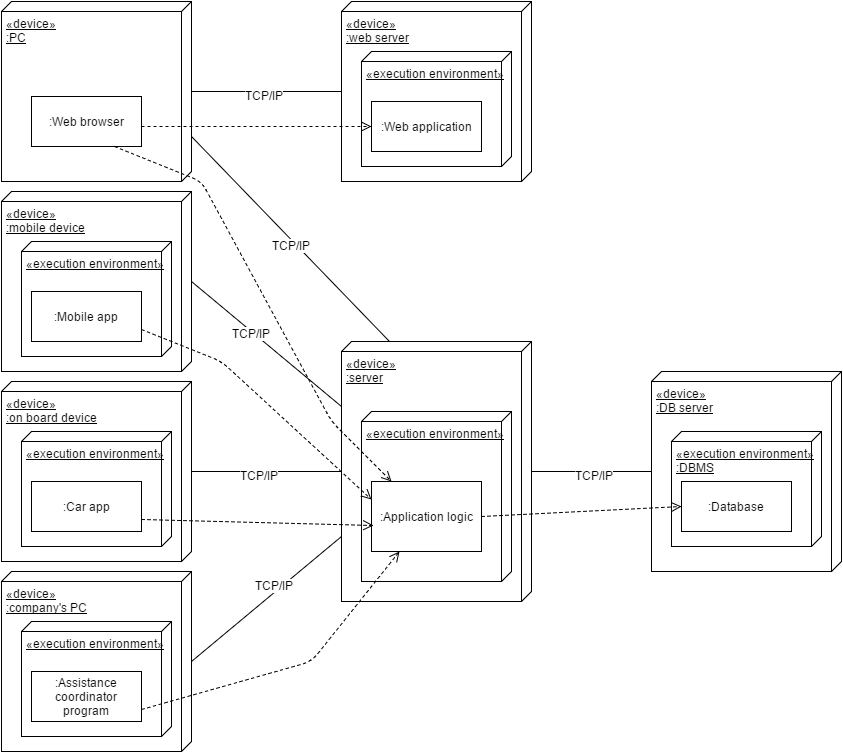

The diagram above was exported from draw.io. Its source (the exported page's mxGraphModel, read from the mxfile embedded in the PNG):
<mxGraphModel dx="876" dy="408" grid="1" gridSize="10" guides="1" tooltips="1" connect="1" arrows="1" fold="1" page="1" pageScale="1" pageWidth="826" pageHeight="1169" background="#ffffff" math="0" shadow="0">
  <root>
    <mxCell id="0" />
    <mxCell id="1" parent="0" />
    <mxCell id="2" value="&lt;div&gt;«device»&lt;/div&gt;&lt;div&gt;:PC&lt;/div&gt;" style="verticalAlign=top;align=left;spacingTop=8;spacingLeft=2;spacingRight=12;shape=cube;size=10;direction=south;fontStyle=4;html=1;" parent="1" vertex="1">
      <mxGeometry x="50" y="30" width="190" height="180" as="geometry" />
    </mxCell>
    <mxCell id="5" value="&lt;div&gt;«device»&lt;/div&gt;&lt;div&gt;:mobile device&lt;/div&gt;" style="verticalAlign=top;align=left;spacingTop=8;spacingLeft=2;spacingRight=12;shape=cube;size=10;direction=south;fontStyle=4;html=1;" parent="1" vertex="1">
      <mxGeometry x="50" y="220" width="190" height="180" as="geometry" />
    </mxCell>
    <mxCell id="6" value="Web browser" style="html=1;" parent="1" vertex="1">
      <mxGeometry x="80" y="320" width="110" height="50" as="geometry" />
    </mxCell>
    <mxCell id="7" value="«execution environment»" style="verticalAlign=top;align=left;spacingTop=8;spacingLeft=2;spacingRight=12;shape=cube;size=10;direction=south;fontStyle=4;html=1;" parent="1" vertex="1">
      <mxGeometry x="70" y="270" width="150" height="115" as="geometry" />
    </mxCell>
    <mxCell id="8" value=":Mobile app" style="html=1;" parent="1" vertex="1">
      <mxGeometry x="80" y="320" width="110" height="50" as="geometry" />
    </mxCell>
    <mxCell id="9" value=":Web browser" style="html=1;" parent="1" vertex="1">
      <mxGeometry x="80" y="125" width="110" height="50" as="geometry" />
    </mxCell>
    <mxCell id="10" value="&lt;div&gt;«device»&lt;/div&gt;&lt;div&gt;:on board device&lt;/div&gt;" style="verticalAlign=top;align=left;spacingTop=8;spacingLeft=2;spacingRight=12;shape=cube;size=10;direction=south;fontStyle=4;html=1;" parent="1" vertex="1">
      <mxGeometry x="50" y="410" width="190" height="180" as="geometry" />
    </mxCell>
    <mxCell id="11" value="Web browser" style="html=1;" parent="1" vertex="1">
      <mxGeometry x="80" y="510" width="110" height="50" as="geometry" />
    </mxCell>
    <mxCell id="12" value="«execution environment»" style="verticalAlign=top;align=left;spacingTop=8;spacingLeft=2;spacingRight=12;shape=cube;size=10;direction=south;fontStyle=4;html=1;" parent="1" vertex="1">
      <mxGeometry x="70" y="460" width="150" height="115" as="geometry" />
    </mxCell>
    <mxCell id="13" value=":Car app" style="html=1;" parent="1" vertex="1">
      <mxGeometry x="80" y="510" width="110" height="50" as="geometry" />
    </mxCell>
    <mxCell id="14" value="&lt;div&gt;«device»&lt;/div&gt;&lt;div&gt;:company's PC&lt;/div&gt;" style="verticalAlign=top;align=left;spacingTop=8;spacingLeft=2;spacingRight=12;shape=cube;size=10;direction=south;fontStyle=4;html=1;" parent="1" vertex="1">
      <mxGeometry x="50" y="600" width="190" height="180" as="geometry" />
    </mxCell>
    <mxCell id="15" value="Web browser" style="html=1;" parent="1" vertex="1">
      <mxGeometry x="80" y="700" width="110" height="50" as="geometry" />
    </mxCell>
    <mxCell id="16" value="«execution environment»" style="verticalAlign=top;align=left;spacingTop=8;spacingLeft=2;spacingRight=12;shape=cube;size=10;direction=south;fontStyle=4;html=1;" parent="1" vertex="1">
      <mxGeometry x="70" y="650" width="150" height="115" as="geometry" />
    </mxCell>
    <mxCell id="17" value="&lt;div&gt;:Assistance &lt;/div&gt;&lt;div&gt;coordinator &lt;/div&gt;&lt;div&gt;program&lt;/div&gt;" style="html=1;" parent="1" vertex="1">
      <mxGeometry x="80" y="700" width="110" height="50" as="geometry" />
    </mxCell>
    <mxCell id="18" value="&lt;div&gt;«device»&lt;/div&gt;&lt;div&gt;:server&lt;/div&gt;" style="verticalAlign=top;align=left;spacingTop=8;spacingLeft=2;spacingRight=12;shape=cube;size=10;direction=south;fontStyle=4;html=1;" parent="1" vertex="1">
      <mxGeometry x="390" y="370" width="190" height="260" as="geometry" />
    </mxCell>
    <mxCell id="19" value="Web browser" style="html=1;" parent="1" vertex="1">
      <mxGeometry x="420" y="510" width="110" height="50" as="geometry" />
    </mxCell>
    <mxCell id="20" value="«execution environment»" style="verticalAlign=top;align=left;spacingTop=8;spacingLeft=2;spacingRight=12;shape=cube;size=10;direction=south;fontStyle=4;html=1;" parent="1" vertex="1">
      <mxGeometry x="410" y="440" width="150" height="170" as="geometry" />
    </mxCell>
    <mxCell id="21" value=":Application logic" style="html=1;" parent="1" vertex="1">
      <mxGeometry x="420" y="510" width="110" height="70" as="geometry" />
    </mxCell>
    <mxCell id="22" value="&lt;div&gt;«device»&lt;/div&gt;&lt;div&gt;:web server&lt;/div&gt;" style="verticalAlign=top;align=left;spacingTop=8;spacingLeft=2;spacingRight=12;shape=cube;size=10;direction=south;fontStyle=4;html=1;" parent="1" vertex="1">
      <mxGeometry x="390" y="30" width="190" height="180" as="geometry" />
    </mxCell>
    <mxCell id="23" value="Web browser" style="html=1;" parent="1" vertex="1">
      <mxGeometry x="420" y="130" width="110" height="50" as="geometry" />
    </mxCell>
    <mxCell id="24" value="«execution environment»" style="verticalAlign=top;align=left;spacingTop=8;spacingLeft=2;spacingRight=12;shape=cube;size=10;direction=south;fontStyle=4;html=1;" parent="1" vertex="1">
      <mxGeometry x="410" y="80" width="150" height="115" as="geometry" />
    </mxCell>
    <mxCell id="25" value=":Web application" style="html=1;" parent="1" vertex="1">
      <mxGeometry x="420" y="130" width="110" height="50" as="geometry" />
    </mxCell>
    <mxCell id="26" value="&lt;div&gt;«device»&lt;/div&gt;&lt;div&gt;:DB server&lt;/div&gt;" style="verticalAlign=top;align=left;spacingTop=8;spacingLeft=2;spacingRight=12;shape=cube;size=10;direction=south;fontStyle=4;html=1;" parent="1" vertex="1">
      <mxGeometry x="700" y="400" width="190" height="200" as="geometry" />
    </mxCell>
    <mxCell id="27" value="Web browser" style="html=1;" parent="1" vertex="1">
      <mxGeometry x="730" y="510" width="110" height="50" as="geometry" />
    </mxCell>
    <mxCell id="28" value="&lt;div&gt;«execution environment»&lt;/div&gt;&lt;div&gt;:DBMS&lt;/div&gt;" style="verticalAlign=top;align=left;spacingTop=8;spacingLeft=2;spacingRight=12;shape=cube;size=10;direction=south;fontStyle=4;html=1;" parent="1" vertex="1">
      <mxGeometry x="720" y="460" width="150" height="115" as="geometry" />
    </mxCell>
    <mxCell id="29" value=":Database" style="html=1;" parent="1" vertex="1">
      <mxGeometry x="730" y="510" width="110" height="50" as="geometry" />
    </mxCell>
    <mxCell id="31" value="" style="endArrow=none;html=1;entryX=0.5;entryY=1;exitX=0.5;exitY=0;" parent="1" source="2" target="22" edge="1">
      <mxGeometry width="50" height="50" relative="1" as="geometry">
        <mxPoint x="310" y="130" as="sourcePoint" />
        <mxPoint x="360" y="80" as="targetPoint" />
      </mxGeometry>
    </mxCell>
    <mxCell id="32" value="" style="endArrow=none;html=1;entryX=0.25;entryY=1;exitX=0.5;exitY=0;" parent="1" source="5" target="18" edge="1">
      <mxGeometry x="250" y="130" width="50" height="50" as="geometry">
        <mxPoint x="250" y="130" as="sourcePoint" />
        <mxPoint x="400" y="130" as="targetPoint" />
      </mxGeometry>
    </mxCell>
    <mxCell id="33" value="" style="endArrow=none;html=1;entryX=0.5;entryY=1;exitX=0.5;exitY=0;" parent="1" source="10" target="18" edge="1">
      <mxGeometry x="260" y="140" width="50" height="50" as="geometry">
        <mxPoint x="250" y="320" as="sourcePoint" />
        <mxPoint x="400" y="465" as="targetPoint" />
      </mxGeometry>
    </mxCell>
    <mxCell id="38" value="TCP/IP" style="text;html=1;resizable=0;points=[];align=center;verticalAlign=middle;labelBackgroundColor=#ffffff;" parent="33" vertex="1" connectable="0">
      <mxGeometry relative="1" as="geometry">
        <mxPoint x="-8" y="3" as="offset" />
      </mxGeometry>
    </mxCell>
    <mxCell id="34" value="" style="endArrow=none;html=1;entryX=0.75;entryY=1;exitX=0.5;exitY=0;" parent="1" source="14" target="18" edge="1">
      <mxGeometry x="270" y="150" width="50" height="50" as="geometry">
        <mxPoint x="250" y="510" as="sourcePoint" />
        <mxPoint x="400" y="510" as="targetPoint" />
      </mxGeometry>
    </mxCell>
    <mxCell id="35" value="" style="endArrow=none;html=1;entryX=0;entryY=0.75;exitX=0.75;exitY=0;" parent="1" source="2" target="18" edge="1">
      <mxGeometry x="280" y="160" width="50" height="50" as="geometry">
        <mxPoint x="310" y="300" as="sourcePoint" />
        <mxPoint x="410" y="520" as="targetPoint" />
      </mxGeometry>
    </mxCell>
    <mxCell id="37" value="" style="endArrow=none;html=1;entryX=0.5;entryY=1;exitX=0.5;exitY=0;" parent="1" source="18" target="26" edge="1">
      <mxGeometry width="50" height="50" relative="1" as="geometry">
        <mxPoint x="610" y="520" as="sourcePoint" />
        <mxPoint x="680" y="490" as="targetPoint" />
      </mxGeometry>
    </mxCell>
    <mxCell id="39" value="TCP/IP" style="text;html=1;resizable=0;points=[];align=center;verticalAlign=middle;labelBackgroundColor=#ffffff;" parent="1" vertex="1" connectable="0">
      <mxGeometry x="330" y="385" as="geometry">
        <mxPoint x="-31" y="-24" as="offset" />
      </mxGeometry>
    </mxCell>
    <mxCell id="40" value="TCP/IP" style="text;html=1;resizable=0;points=[];align=center;verticalAlign=middle;labelBackgroundColor=#ffffff;" parent="1" vertex="1" connectable="0">
      <mxGeometry x="350" y="300" as="geometry">
        <mxPoint x="-11" y="-27" as="offset" />
      </mxGeometry>
    </mxCell>
    <mxCell id="41" value="TCP/IP" style="text;html=1;resizable=0;points=[];align=center;verticalAlign=middle;labelBackgroundColor=#ffffff;" parent="1" vertex="1" connectable="0">
      <mxGeometry x="320" y="120" as="geometry">
        <mxPoint x="-8" y="3" as="offset" />
      </mxGeometry>
    </mxCell>
    <mxCell id="42" value="TCP/IP" style="text;html=1;resizable=0;points=[];align=center;verticalAlign=middle;labelBackgroundColor=#ffffff;" parent="1" vertex="1" connectable="0">
      <mxGeometry x="650" y="500" as="geometry">
        <mxPoint x="-8" y="3" as="offset" />
      </mxGeometry>
    </mxCell>
    <mxCell id="43" value="TCP/IP" style="text;html=1;resizable=0;points=[];align=center;verticalAlign=middle;labelBackgroundColor=#ffffff;" parent="1" vertex="1" connectable="0">
      <mxGeometry x="330" y="610" as="geometry">
        <mxPoint x="-8" y="3" as="offset" />
      </mxGeometry>
    </mxCell>
    <mxCell id="46" value="" style="html=1;verticalAlign=bottom;endArrow=open;dashed=1;endSize=8;entryX=0;entryY=0.5;" parent="1" target="25" edge="1">
      <mxGeometry relative="1" as="geometry">
        <mxPoint x="190" y="155" as="sourcePoint" />
        <mxPoint x="480" y="350" as="targetPoint" />
        <Array as="points" />
      </mxGeometry>
    </mxCell>
    <mxCell id="48" value="" style="html=1;verticalAlign=bottom;endArrow=open;dashed=1;endSize=8;exitX=0.75;exitY=1;entryX=0.182;entryY=0;entryPerimeter=0;" parent="1" source="9" target="21" edge="1">
      <mxGeometry x="200" y="165" as="geometry">
        <mxPoint x="200" y="165" as="sourcePoint" />
        <mxPoint x="320" y="460" as="targetPoint" />
        <Array as="points">
          <mxPoint x="250" y="210" />
          <mxPoint x="380" y="450" />
        </Array>
      </mxGeometry>
    </mxCell>
    <mxCell id="49" value="" style="html=1;verticalAlign=bottom;endArrow=open;dashed=1;endSize=8;entryX=0;entryY=0.25;exitX=1;exitY=0.75;" parent="1" source="8" target="21" edge="1">
      <mxGeometry x="200" y="165" as="geometry">
        <mxPoint x="200" y="165" as="sourcePoint" />
        <mxPoint x="430" y="165" as="targetPoint" />
        <Array as="points">
          <mxPoint x="270" y="390" />
        </Array>
      </mxGeometry>
    </mxCell>
    <mxCell id="50" value="" style="html=1;verticalAlign=bottom;endArrow=open;dashed=1;endSize=8;entryX=0.018;entryY=0.624;exitX=1;exitY=0.75;entryPerimeter=0;" parent="1" source="13" target="21" edge="1">
      <mxGeometry x="210" y="175" as="geometry">
        <mxPoint x="200" y="368" as="sourcePoint" />
        <mxPoint x="430" y="538" as="targetPoint" />
        <Array as="points" />
      </mxGeometry>
    </mxCell>
    <mxCell id="51" value="" style="html=1;verticalAlign=bottom;endArrow=open;dashed=1;endSize=8;entryX=0.25;entryY=1;exitX=1;exitY=0.75;" parent="1" source="17" target="21" edge="1">
      <mxGeometry x="220" y="185" as="geometry">
        <mxPoint x="200" y="545" as="sourcePoint" />
        <mxPoint x="430" y="555" as="targetPoint" />
        <Array as="points">
          <mxPoint x="360" y="690" />
        </Array>
      </mxGeometry>
    </mxCell>
    <mxCell id="52" value="" style="html=1;verticalAlign=bottom;endArrow=open;dashed=1;endSize=8;entryX=0;entryY=0.5;exitX=1;exitY=0.5;" parent="1" source="21" target="29" edge="1">
      <mxGeometry x="200" y="165" as="geometry">
        <mxPoint x="200" y="165" as="sourcePoint" />
        <mxPoint x="430" y="165" as="targetPoint" />
        <Array as="points" />
      </mxGeometry>
    </mxCell>
  </root>
</mxGraphModel>